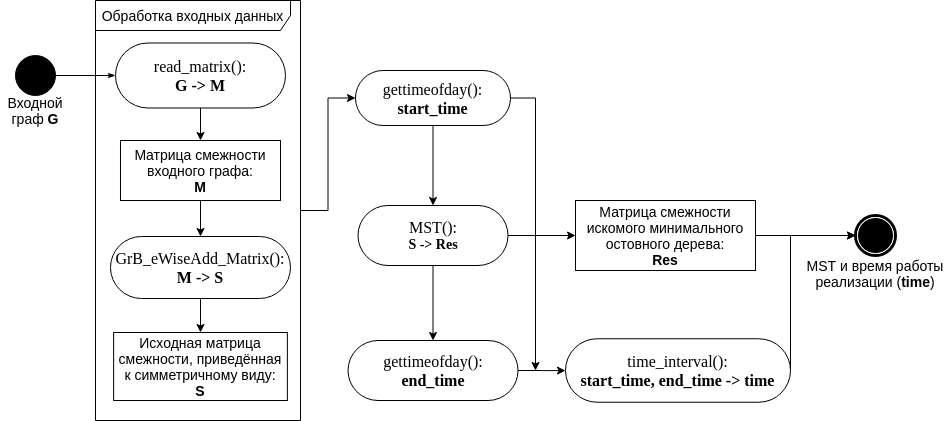

The diagram above was exported from draw.io. Its source (the exported page's mxGraphModel, read from the mxfile embedded in the PNG):
<mxGraphModel dx="1357" dy="760" grid="1" gridSize="10" guides="1" tooltips="1" connect="1" arrows="1" fold="1" page="1" pageScale="1" pageWidth="850" pageHeight="1100" background="#ffffff" math="0" shadow="0">
  <root>
    <mxCell id="0" />
    <mxCell id="1" parent="0" />
    <mxCell id="60571a20871a0731-5" value="" style="shape=mxgraph.bpmn.shape;html=1;verticalLabelPosition=bottom;labelBackgroundColor=#ffffff;verticalAlign=top;perimeter=ellipsePerimeter;outline=end;symbol=terminate;rounded=0;shadow=0;comic=0;strokeWidth=1;fontFamily=Verdana;fontSize=12;align=center;" parent="1" vertex="1">
      <mxGeometry x="890" y="245" width="40" height="40" as="geometry" />
    </mxCell>
    <mxCell id="60571a20871a0731-4" value="" style="ellipse;whiteSpace=wrap;html=1;rounded=0;shadow=0;comic=0;labelBackgroundColor=none;strokeWidth=1;fillColor=#000000;fontFamily=Verdana;fontSize=12;align=center;" parent="1" vertex="1">
      <mxGeometry x="50" y="85" width="40" height="40" as="geometry" />
    </mxCell>
    <mxCell id="1c1d494c118603dd-27" style="edgeStyle=orthogonalEdgeStyle;rounded=0;html=1;labelBackgroundColor=none;startArrow=none;startFill=0;startSize=5;endArrow=classicThin;endFill=1;endSize=5;jettySize=auto;orthogonalLoop=1;strokeWidth=1;fontFamily=Verdana;fontSize=12" parent="1" source="60571a20871a0731-4" target="60571a20871a0731-8" edge="1">
      <mxGeometry relative="1" as="geometry" />
    </mxCell>
    <mxCell id="bAy_HZIfI6LQAIxwt3uF-26" value="" style="edgeStyle=orthogonalEdgeStyle;rounded=0;orthogonalLoop=1;jettySize=auto;html=1;" edge="1" parent="1" source="1c1d494c118603dd-5" target="bAy_HZIfI6LQAIxwt3uF-25">
      <mxGeometry relative="1" as="geometry" />
    </mxCell>
    <mxCell id="bAy_HZIfI6LQAIxwt3uF-34" value="" style="edgeStyle=orthogonalEdgeStyle;rounded=0;orthogonalLoop=1;jettySize=auto;html=1;" edge="1" parent="1" source="1c1d494c118603dd-5" target="bAy_HZIfI6LQAIxwt3uF-29">
      <mxGeometry relative="1" as="geometry" />
    </mxCell>
    <mxCell id="1c1d494c118603dd-5" value="&lt;div&gt;&lt;div style=&quot;font-size: 16px&quot;&gt;&lt;span&gt;MST():&lt;/span&gt;&lt;/div&gt;&lt;div&gt;&lt;b&gt;&lt;font style=&quot;font-size: 14px&quot;&gt;S -&amp;gt; Res&lt;/font&gt;&lt;/b&gt;&lt;/div&gt;&lt;/div&gt;" style="rounded=1;whiteSpace=wrap;html=1;shadow=0;comic=0;labelBackgroundColor=none;strokeWidth=1;fontFamily=Verdana;fontSize=12;align=center;arcSize=50;" parent="1" vertex="1">
      <mxGeometry x="392.5" y="235" width="150" height="60" as="geometry" />
    </mxCell>
    <mxCell id="bAy_HZIfI6LQAIxwt3uF-45" value="" style="edgeStyle=orthogonalEdgeStyle;rounded=0;orthogonalLoop=1;jettySize=auto;html=1;" edge="1" parent="1" source="bAy_HZIfI6LQAIxwt3uF-25" target="1c1d494c118603dd-8">
      <mxGeometry relative="1" as="geometry" />
    </mxCell>
    <mxCell id="bAy_HZIfI6LQAIxwt3uF-25" value="&lt;font style=&quot;font-size: 16px&quot;&gt;gettimeofday():&lt;br&gt;&lt;b&gt;end_time&lt;/b&gt;&lt;br&gt;&lt;/font&gt;" style="rounded=1;whiteSpace=wrap;html=1;shadow=0;comic=0;labelBackgroundColor=none;strokeWidth=1;fontFamily=Verdana;fontSize=12;align=center;arcSize=50;" vertex="1" parent="1">
      <mxGeometry x="382.5" y="370" width="170" height="60" as="geometry" />
    </mxCell>
    <mxCell id="bAy_HZIfI6LQAIxwt3uF-54" style="edgeStyle=orthogonalEdgeStyle;rounded=0;orthogonalLoop=1;jettySize=auto;html=1;exitX=1;exitY=0.5;exitDx=0;exitDy=0;entryX=0;entryY=0.5;entryDx=0;entryDy=0;" edge="1" parent="1" source="1c1d494c118603dd-8" target="60571a20871a0731-5">
      <mxGeometry relative="1" as="geometry">
        <mxPoint x="900" y="260" as="targetPoint" />
        <Array as="points">
          <mxPoint x="825" y="265" />
        </Array>
      </mxGeometry>
    </mxCell>
    <mxCell id="1c1d494c118603dd-8" value="&lt;font style=&quot;font-size: 16px&quot;&gt;time_interval():&lt;br&gt;&lt;b&gt;start_time, end_time -&amp;gt; time&lt;/b&gt;&lt;/font&gt;" style="rounded=1;whiteSpace=wrap;html=1;shadow=0;comic=0;labelBackgroundColor=none;strokeWidth=1;fontFamily=Verdana;fontSize=12;align=center;arcSize=50;" parent="1" vertex="1">
      <mxGeometry x="600" y="368.25" width="225" height="63.5" as="geometry" />
    </mxCell>
    <mxCell id="bAy_HZIfI6LQAIxwt3uF-10" value="" style="edgeStyle=orthogonalEdgeStyle;rounded=0;orthogonalLoop=1;jettySize=auto;html=1;" edge="1" parent="1" source="60571a20871a0731-8" target="bAy_HZIfI6LQAIxwt3uF-9">
      <mxGeometry relative="1" as="geometry" />
    </mxCell>
    <mxCell id="60571a20871a0731-8" value="&lt;font style=&quot;font-size: 16px&quot;&gt;&lt;span style=&quot;font-size: 16px&quot;&gt;read_matrix():&lt;/span&gt;&lt;br&gt;&lt;b&gt;&lt;font style=&quot;font-size: 16px&quot;&gt;G -&amp;gt; M&lt;/font&gt;&lt;/b&gt;&lt;br&gt;&lt;/font&gt;" style="rounded=1;whiteSpace=wrap;html=1;shadow=0;comic=0;labelBackgroundColor=none;strokeWidth=1;fontFamily=Verdana;fontSize=12;align=center;arcSize=50;" parent="1" vertex="1">
      <mxGeometry x="149.99" y="72.5" width="170" height="65" as="geometry" />
    </mxCell>
    <mxCell id="bAy_HZIfI6LQAIxwt3uF-17" value="" style="edgeStyle=orthogonalEdgeStyle;rounded=0;orthogonalLoop=1;jettySize=auto;html=1;" edge="1" parent="1" source="bAy_HZIfI6LQAIxwt3uF-1" target="bAy_HZIfI6LQAIxwt3uF-16">
      <mxGeometry relative="1" as="geometry" />
    </mxCell>
    <mxCell id="bAy_HZIfI6LQAIxwt3uF-1" value="&lt;font style=&quot;font-size: 16px&quot;&gt;GrB_eWiseAdd_Matrix():&lt;br&gt;&lt;b&gt;M -&amp;gt; S&lt;/b&gt;&lt;br&gt;&lt;/font&gt;" style="rounded=1;whiteSpace=wrap;html=1;shadow=0;comic=0;labelBackgroundColor=none;strokeWidth=1;fontFamily=Verdana;fontSize=12;align=center;arcSize=50;" vertex="1" parent="1">
      <mxGeometry x="144.99" y="266" width="180" height="62" as="geometry" />
    </mxCell>
    <mxCell id="bAy_HZIfI6LQAIxwt3uF-24" value="" style="edgeStyle=orthogonalEdgeStyle;rounded=0;orthogonalLoop=1;jettySize=auto;html=1;" edge="1" parent="1" source="bAy_HZIfI6LQAIxwt3uF-4" target="1c1d494c118603dd-5">
      <mxGeometry relative="1" as="geometry" />
    </mxCell>
    <mxCell id="bAy_HZIfI6LQAIxwt3uF-51" style="edgeStyle=orthogonalEdgeStyle;rounded=0;orthogonalLoop=1;jettySize=auto;html=1;exitX=1;exitY=0.5;exitDx=0;exitDy=0;" edge="1" parent="1" source="bAy_HZIfI6LQAIxwt3uF-4">
      <mxGeometry relative="1" as="geometry">
        <mxPoint x="570" y="400" as="targetPoint" />
        <Array as="points">
          <mxPoint x="570" y="128" />
        </Array>
      </mxGeometry>
    </mxCell>
    <mxCell id="bAy_HZIfI6LQAIxwt3uF-4" value="&lt;font style=&quot;font-size: 16px&quot;&gt;&lt;span style=&quot;font-size: 16px&quot;&gt;gettimeofday():&lt;/span&gt;&lt;br&gt;&lt;b&gt;&lt;font style=&quot;font-size: 16px&quot;&gt;start_time&lt;/font&gt;&lt;/b&gt;&lt;br&gt;&lt;/font&gt;" style="rounded=1;whiteSpace=wrap;html=1;shadow=0;comic=0;labelBackgroundColor=none;strokeWidth=1;fontFamily=Verdana;fontSize=12;align=center;arcSize=50;" vertex="1" parent="1">
      <mxGeometry x="390" y="100" width="155" height="55" as="geometry" />
    </mxCell>
    <mxCell id="bAy_HZIfI6LQAIxwt3uF-14" value="" style="edgeStyle=orthogonalEdgeStyle;rounded=0;orthogonalLoop=1;jettySize=auto;html=1;" edge="1" parent="1" source="bAy_HZIfI6LQAIxwt3uF-9" target="bAy_HZIfI6LQAIxwt3uF-1">
      <mxGeometry relative="1" as="geometry" />
    </mxCell>
    <mxCell id="bAy_HZIfI6LQAIxwt3uF-9" value="&lt;font style=&quot;font-size: 14px&quot;&gt;Mатрица смежности входного графа:&lt;br&gt;&lt;b&gt;M&lt;/b&gt;&lt;/font&gt;" style="rounded=0;whiteSpace=wrap;html=1;" vertex="1" parent="1">
      <mxGeometry x="154.99" y="170" width="160" height="60" as="geometry" />
    </mxCell>
    <mxCell id="bAy_HZIfI6LQAIxwt3uF-15" value="&lt;font style=&quot;font-size: 14px&quot;&gt;Входной граф &lt;b&gt;G&lt;/b&gt;&lt;/font&gt;" style="text;html=1;strokeColor=none;fillColor=none;align=center;verticalAlign=middle;whiteSpace=wrap;rounded=0;" vertex="1" parent="1">
      <mxGeometry x="35" y="125" width="70" height="30" as="geometry" />
    </mxCell>
    <mxCell id="bAy_HZIfI6LQAIxwt3uF-16" value="&lt;font style=&quot;font-size: 14px&quot;&gt;Исходная матрица смежности, приведённая к симметричному виду:&lt;br&gt;&lt;b&gt;S&lt;/b&gt;&lt;br&gt;&lt;/font&gt;" style="rounded=0;whiteSpace=wrap;html=1;" vertex="1" parent="1">
      <mxGeometry x="148.12" y="362" width="173.75" height="68" as="geometry" />
    </mxCell>
    <mxCell id="bAy_HZIfI6LQAIxwt3uF-55" value="" style="edgeStyle=orthogonalEdgeStyle;rounded=0;orthogonalLoop=1;jettySize=auto;html=1;entryX=0;entryY=0.5;entryDx=0;entryDy=0;" edge="1" parent="1" source="bAy_HZIfI6LQAIxwt3uF-21" target="bAy_HZIfI6LQAIxwt3uF-4">
      <mxGeometry relative="1" as="geometry" />
    </mxCell>
    <mxCell id="bAy_HZIfI6LQAIxwt3uF-21" value="&lt;span style=&quot;font-size: 14px&quot;&gt;Обработка входных данных&lt;/span&gt;" style="shape=umlFrame;whiteSpace=wrap;html=1;width=195;height=30;" vertex="1" parent="1">
      <mxGeometry x="130" y="30" width="204.99" height="420" as="geometry" />
    </mxCell>
    <mxCell id="bAy_HZIfI6LQAIxwt3uF-48" style="edgeStyle=orthogonalEdgeStyle;rounded=0;orthogonalLoop=1;jettySize=auto;html=1;entryX=0;entryY=0.5;entryDx=0;entryDy=0;" edge="1" parent="1" source="bAy_HZIfI6LQAIxwt3uF-29" target="60571a20871a0731-5">
      <mxGeometry relative="1" as="geometry" />
    </mxCell>
    <mxCell id="bAy_HZIfI6LQAIxwt3uF-29" value="&lt;font style=&quot;font-size: 14px&quot;&gt;Матрица смежности искомого минимального остовного дерева:&lt;br&gt;&lt;b&gt;Res&lt;/b&gt;&lt;br&gt;&lt;/font&gt;" style="rounded=0;whiteSpace=wrap;html=1;" vertex="1" parent="1">
      <mxGeometry x="610" y="230" width="180" height="70" as="geometry" />
    </mxCell>
    <mxCell id="bAy_HZIfI6LQAIxwt3uF-43" value="&lt;span style=&quot;font-size: 14px&quot;&gt;MST и время работы реализации (&lt;b&gt;time&lt;/b&gt;)&lt;/span&gt;" style="text;html=1;strokeColor=none;fillColor=none;align=center;verticalAlign=middle;whiteSpace=wrap;rounded=0;" vertex="1" parent="1">
      <mxGeometry x="840" y="278" width="140" height="50" as="geometry" />
    </mxCell>
  </root>
</mxGraphModel>